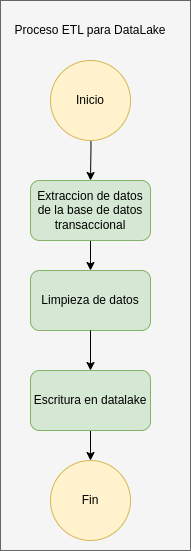

The diagram above was exported from draw.io. Its source (the exported page's mxGraphModel, read from the mxfile embedded in the PNG):
<mxGraphModel dx="1374" dy="870" grid="1" gridSize="10" guides="1" tooltips="1" connect="1" arrows="1" fold="1" page="1" pageScale="1" pageWidth="850" pageHeight="1100" math="0" shadow="0">
  <root>
    <mxCell id="0" />
    <mxCell id="1" parent="0" />
    <mxCell id="2" value="" style="rounded=0;whiteSpace=wrap;html=1;fillColor=#f5f5f5;fontColor=#333333;strokeColor=#666666;" vertex="1" parent="1">
      <mxGeometry x="160" y="50" width="190" height="550" as="geometry" />
    </mxCell>
    <mxCell id="3" style="edgeStyle=orthogonalEdgeStyle;rounded=0;orthogonalLoop=1;jettySize=auto;html=1;" edge="1" target="5" parent="1">
      <mxGeometry relative="1" as="geometry">
        <mxPoint x="250" y="160" as="sourcePoint" />
      </mxGeometry>
    </mxCell>
    <mxCell id="4" style="edgeStyle=orthogonalEdgeStyle;rounded=0;orthogonalLoop=1;jettySize=auto;html=1;" edge="1" source="5" target="6" parent="1">
      <mxGeometry relative="1" as="geometry" />
    </mxCell>
    <mxCell id="5" value="Extraccion de datos de la base de datos transaccional" style="rounded=1;whiteSpace=wrap;html=1;fillColor=#d5e8d4;strokeColor=#82b366;" vertex="1" parent="1">
      <mxGeometry x="190" y="230" width="120" height="60" as="geometry" />
    </mxCell>
    <mxCell id="6" value="Limpieza de datos" style="rounded=1;whiteSpace=wrap;html=1;fillColor=#d5e8d4;strokeColor=#82b366;" vertex="1" parent="1">
      <mxGeometry x="190" y="320" width="120" height="60" as="geometry" />
    </mxCell>
    <mxCell id="7" style="edgeStyle=orthogonalEdgeStyle;rounded=0;orthogonalLoop=1;jettySize=auto;html=1;" edge="1" source="6" target="9" parent="1">
      <mxGeometry relative="1" as="geometry">
        <mxPoint x="250" y="360" as="sourcePoint" />
      </mxGeometry>
    </mxCell>
    <mxCell id="8" style="edgeStyle=orthogonalEdgeStyle;rounded=0;orthogonalLoop=1;jettySize=auto;html=1;exitX=0.5;exitY=1;exitDx=0;exitDy=0;entryX=0.5;entryY=0;entryDx=0;entryDy=0;" edge="1" source="9" target="10" parent="1">
      <mxGeometry relative="1" as="geometry" />
    </mxCell>
    <mxCell id="9" value="Escritura en datalake" style="rounded=1;whiteSpace=wrap;html=1;fillColor=#d5e8d4;strokeColor=#82b366;" vertex="1" parent="1">
      <mxGeometry x="190" y="420" width="120" height="60" as="geometry" />
    </mxCell>
    <mxCell id="10" value="Fin" style="ellipse;whiteSpace=wrap;html=1;aspect=fixed;fillColor=#fff2cc;strokeColor=#d6b656;" vertex="1" parent="1">
      <mxGeometry x="210" y="510" width="80" height="80" as="geometry" />
    </mxCell>
    <mxCell id="11" value="Inicio" style="ellipse;whiteSpace=wrap;html=1;aspect=fixed;fillColor=#fff2cc;strokeColor=#d6b656;" vertex="1" parent="1">
      <mxGeometry x="210" y="110" width="80" height="80" as="geometry" />
    </mxCell>
    <mxCell id="12" value="Proceso ETL para DataLake" style="text;html=1;strokeColor=none;fillColor=none;align=center;verticalAlign=middle;whiteSpace=wrap;rounded=0;" vertex="1" parent="1">
      <mxGeometry x="160" y="70" width="180" height="20" as="geometry" />
    </mxCell>
  </root>
</mxGraphModel>